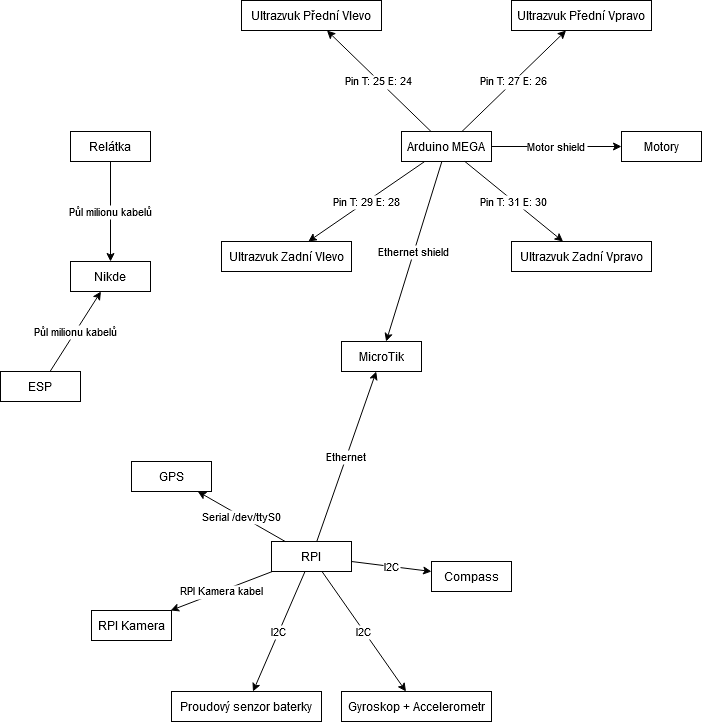

The diagram above was exported from draw.io. Its source (the exported page's mxGraphModel, read from the mxfile embedded in the PNG):
<mxGraphModel dx="2370" dy="1518" grid="1" gridSize="10" guides="1" tooltips="1" connect="1" arrows="1" fold="1" page="1" pageScale="1" pageWidth="827" pageHeight="1169" math="0" shadow="0">
  <root>
    <mxCell id="0" />
    <mxCell id="1" parent="0" />
    <mxCell id="CFr18-SHHfpzV-rSIsZv-99" value="RPI " style="whiteSpace=wrap;html=1;" vertex="1" parent="1">
      <mxGeometry x="651" y="1511" width="80" height="30" as="geometry" />
    </mxCell>
    <mxCell id="CFr18-SHHfpzV-rSIsZv-100" value=" RPI Kamera" style="whiteSpace=wrap;html=1;" vertex="1" parent="1">
      <mxGeometry x="471" y="1580" width="80" height="30" as="geometry" />
    </mxCell>
    <mxCell id="CFr18-SHHfpzV-rSIsZv-101" value=" RPI Kamera kabel " edge="1" source="CFr18-SHHfpzV-rSIsZv-99" target="CFr18-SHHfpzV-rSIsZv-100" parent="1">
      <mxGeometry x="20" y="910" as="geometry" />
    </mxCell>
    <mxCell id="CFr18-SHHfpzV-rSIsZv-102" value=" Gyroskop + Accelerometr" style="whiteSpace=wrap;html=1;" vertex="1" parent="1">
      <mxGeometry x="721" y="1661" width="150" height="30" as="geometry" />
    </mxCell>
    <mxCell id="CFr18-SHHfpzV-rSIsZv-103" value=" I2C " edge="1" source="CFr18-SHHfpzV-rSIsZv-99" target="CFr18-SHHfpzV-rSIsZv-102" parent="1">
      <mxGeometry x="20" y="910" as="geometry" />
    </mxCell>
    <mxCell id="CFr18-SHHfpzV-rSIsZv-104" value=" Compass" style="whiteSpace=wrap;html=1;" vertex="1" parent="1">
      <mxGeometry x="811" y="1531" width="80" height="30" as="geometry" />
    </mxCell>
    <mxCell id="CFr18-SHHfpzV-rSIsZv-105" value=" I2C " edge="1" source="CFr18-SHHfpzV-rSIsZv-99" target="CFr18-SHHfpzV-rSIsZv-104" parent="1">
      <mxGeometry x="20" y="910" as="geometry" />
    </mxCell>
    <mxCell id="CFr18-SHHfpzV-rSIsZv-106" value=" Proudový senzor baterky" style="whiteSpace=wrap;html=1;" vertex="1" parent="1">
      <mxGeometry x="551" y="1661" width="150" height="30" as="geometry" />
    </mxCell>
    <mxCell id="CFr18-SHHfpzV-rSIsZv-107" value=" I2C " edge="1" source="CFr18-SHHfpzV-rSIsZv-99" target="CFr18-SHHfpzV-rSIsZv-106" parent="1">
      <mxGeometry x="20" y="910" as="geometry" />
    </mxCell>
    <mxCell id="CFr18-SHHfpzV-rSIsZv-108" value=" GPS" style="whiteSpace=wrap;html=1;" vertex="1" parent="1">
      <mxGeometry x="511" y="1431" width="80" height="30" as="geometry" />
    </mxCell>
    <mxCell id="CFr18-SHHfpzV-rSIsZv-109" value=" Serial /dev/ttyS0 " edge="1" source="CFr18-SHHfpzV-rSIsZv-99" target="CFr18-SHHfpzV-rSIsZv-108" parent="1">
      <mxGeometry x="20" y="910" as="geometry" />
    </mxCell>
    <mxCell id="CFr18-SHHfpzV-rSIsZv-110" value=" MicroTik" style="whiteSpace=wrap;html=1;" vertex="1" parent="1">
      <mxGeometry x="721" y="1311" width="80" height="30" as="geometry" />
    </mxCell>
    <mxCell id="CFr18-SHHfpzV-rSIsZv-111" value=" Ethernet " edge="1" source="CFr18-SHHfpzV-rSIsZv-99" target="CFr18-SHHfpzV-rSIsZv-110" parent="1">
      <mxGeometry x="20" y="910" as="geometry" />
    </mxCell>
    <mxCell id="CFr18-SHHfpzV-rSIsZv-112" value="Arduino MEGA " style="whiteSpace=wrap;html=1;" vertex="1" parent="1">
      <mxGeometry x="781" y="1101" width="90" height="30" as="geometry" />
    </mxCell>
    <mxCell id="CFr18-SHHfpzV-rSIsZv-113" value=" Motory" style="whiteSpace=wrap;html=1;" vertex="1" parent="1">
      <mxGeometry x="1001" y="1101" width="80" height="30" as="geometry" />
    </mxCell>
    <mxCell id="CFr18-SHHfpzV-rSIsZv-114" value=" Motor shield " edge="1" source="CFr18-SHHfpzV-rSIsZv-112" target="CFr18-SHHfpzV-rSIsZv-113" parent="1">
      <mxGeometry x="20" y="910" as="geometry" />
    </mxCell>
    <mxCell id="CFr18-SHHfpzV-rSIsZv-115" value=" Ultrazvuk Přední Vlevo" style="whiteSpace=wrap;html=1;" vertex="1" parent="1">
      <mxGeometry x="621" y="970" width="140" height="30" as="geometry" />
    </mxCell>
    <mxCell id="CFr18-SHHfpzV-rSIsZv-116" value=" Pin T: 25 E: 24 " edge="1" source="CFr18-SHHfpzV-rSIsZv-112" target="CFr18-SHHfpzV-rSIsZv-115" parent="1">
      <mxGeometry x="20" y="910" as="geometry" />
    </mxCell>
    <mxCell id="CFr18-SHHfpzV-rSIsZv-117" value=" Ultrazvuk Přední Vpravo" style="whiteSpace=wrap;html=1;" vertex="1" parent="1">
      <mxGeometry x="891" y="970" width="140" height="30" as="geometry" />
    </mxCell>
    <mxCell id="CFr18-SHHfpzV-rSIsZv-118" value=" Pin T: 27 E: 26 " edge="1" source="CFr18-SHHfpzV-rSIsZv-112" target="CFr18-SHHfpzV-rSIsZv-117" parent="1">
      <mxGeometry x="20" y="910" as="geometry" />
    </mxCell>
    <mxCell id="CFr18-SHHfpzV-rSIsZv-119" value=" Ultrazvuk Zadní Vlevo" style="whiteSpace=wrap;html=1;" vertex="1" parent="1">
      <mxGeometry x="601" y="1211" width="130" height="30" as="geometry" />
    </mxCell>
    <mxCell id="CFr18-SHHfpzV-rSIsZv-120" value=" Pin T: 29 E: 28 " edge="1" source="CFr18-SHHfpzV-rSIsZv-112" target="CFr18-SHHfpzV-rSIsZv-119" parent="1">
      <mxGeometry x="20" y="910" as="geometry" />
    </mxCell>
    <mxCell id="CFr18-SHHfpzV-rSIsZv-121" value=" Ultrazvuk Zadní Vpravo" style="whiteSpace=wrap;html=1;" vertex="1" parent="1">
      <mxGeometry x="891" y="1211" width="140" height="30" as="geometry" />
    </mxCell>
    <mxCell id="CFr18-SHHfpzV-rSIsZv-122" value=" Pin T: 31 E: 30 " edge="1" source="CFr18-SHHfpzV-rSIsZv-112" target="CFr18-SHHfpzV-rSIsZv-121" parent="1">
      <mxGeometry x="20" y="910" as="geometry" />
    </mxCell>
    <mxCell id="CFr18-SHHfpzV-rSIsZv-123" value=" Ethernet shield " edge="1" source="CFr18-SHHfpzV-rSIsZv-112" target="CFr18-SHHfpzV-rSIsZv-110" parent="1">
      <mxGeometry x="20" y="910" as="geometry" />
    </mxCell>
    <mxCell id="CFr18-SHHfpzV-rSIsZv-129" value="ESP " style="whiteSpace=wrap;html=1;" vertex="1" parent="1">
      <mxGeometry x="380" y="1341" width="80" height="30" as="geometry" />
    </mxCell>
    <mxCell id="CFr18-SHHfpzV-rSIsZv-130" value=" Nikde" style="whiteSpace=wrap;html=1;" vertex="1" parent="1">
      <mxGeometry x="450" y="1231" width="80" height="30" as="geometry" />
    </mxCell>
    <mxCell id="CFr18-SHHfpzV-rSIsZv-131" value=" Půl milionu kabelů " edge="1" source="CFr18-SHHfpzV-rSIsZv-129" target="CFr18-SHHfpzV-rSIsZv-130" parent="1">
      <mxGeometry x="379" y="1100" as="geometry" />
    </mxCell>
    <mxCell id="CFr18-SHHfpzV-rSIsZv-132" value="Relátka " style="whiteSpace=wrap;html=1;" vertex="1" parent="1">
      <mxGeometry x="450" y="1101" width="80" height="30" as="geometry" />
    </mxCell>
    <mxCell id="CFr18-SHHfpzV-rSIsZv-133" value=" Půl milionu kabelů " edge="1" source="CFr18-SHHfpzV-rSIsZv-132" target="CFr18-SHHfpzV-rSIsZv-130" parent="1">
      <mxGeometry x="379" y="1100" as="geometry" />
    </mxCell>
  </root>
</mxGraphModel>